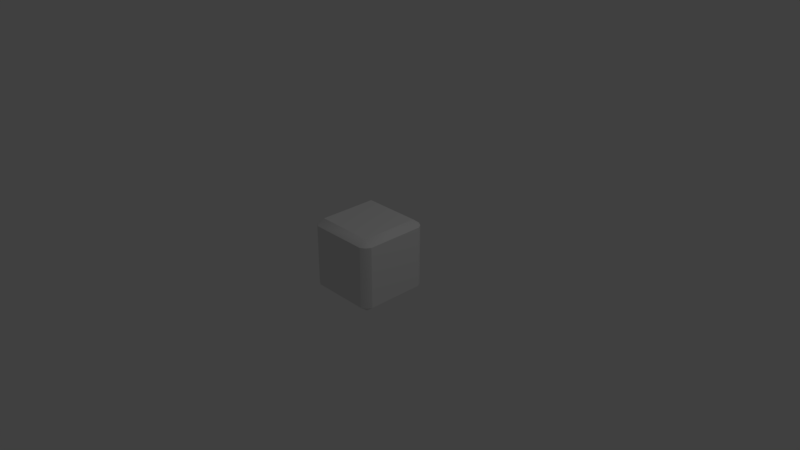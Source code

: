 # Source: Dobbelsteen.blend  (saved by Blender 2.79.0; exported with 4.5.12 LTS)
import bpy
from mathutils import Matrix  # noqa: F401  (used for matrix-valued properties, if any)

bpy.ops.wm.read_factory_settings(use_empty=True)
scene = bpy.context.scene
scene.name = 'Scene'

# ---- collections
col_collection_1 = bpy.data.collections.new('Collection 1'); scene.collection.children.link(col_collection_1)
col_collection_3 = bpy.data.collections.new('Collection 3'); scene.collection.children.link(col_collection_3)
col_collection_3.hide_render = True
col_collection_3.hide_viewport = True

# ---- materials (node trees are filled in below, after node groups)
mat_dobbelsteen = bpy.data.materials.new('Dobbelsteen')
mat_dobbelsteen.alpha_threshold = 0.0
mat_dobbelsteen.use_transparent_shadow = False
mat_dobbelsteen.roughness = 0.5

# ---- node groups
ng_auto_smooth = bpy.data.node_groups.new('Auto Smooth', 'GeometryNodeTree')
_s = ng_auto_smooth.interface.new_socket(name='Geometry', in_out='OUTPUT', socket_type='NodeSocketGeometry')
_s = ng_auto_smooth.interface.new_socket(name='Geometry', in_out='INPUT', socket_type='NodeSocketGeometry')
_s = ng_auto_smooth.interface.new_socket(name='Angle', in_out='INPUT', socket_type='NodeSocketFloat')
_s.subtype = 'ANGLE'
_s.min_value = 0.0
_s.max_value = 3.142
ng_auto_smooth.is_modifier = True
_N = ng_auto_smooth.nodes; _L = ng_auto_smooth.links
n0 = _N.new('NodeGroupOutput'); n0.name = 'Group Output'; n0.location = (480, -100)
n1 = _N.new('NodeGroupInput'); n1.name = 'Group Input'; n1.location = (-420, -300)
n2 = _N.new('NodeGroupInput'); n2.name = 'Group Input.001'; n2.location = (-60, -100)
n3 = _N.new('GeometryNodeSetShadeSmooth'); n3.name = 'Set Shade Smooth'; n3.location = (120, -100)
n3.domain = 'EDGE'
n4 = _N.new('GeometryNodeSetShadeSmooth'); n4.name = 'Set Shade Smooth.001'; n4.location = (300, -100)
n5 = _N.new('GeometryNodeInputMeshEdgeAngle'); n5.name = 'Edge Angle'; n5.location = (-420, -220)
n6 = _N.new('GeometryNodeInputEdgeSmooth'); n6.name = 'Is Edge Smooth'; n6.location = (-60, -160)
n7 = _N.new('GeometryNodeInputShadeSmooth'); n7.name = 'Is Face Smooth'; n7.location = (-240, -340)
n8 = _N.new('FunctionNodeBooleanMath'); n8.name = 'Boolean Math'; n8.location = (-60, -220)
n9 = _N.new('FunctionNodeCompare'); n9.name = 'Compare'; n9.location = (-240, -180)
n9.operation = 'LESS_EQUAL'
_L.new(n5.outputs[0], n9.inputs[0])
_L.new(n4.outputs[0], n0.inputs[0])
_L.new(n1.outputs[1], n9.inputs[1])
_L.new(n9.outputs[0], n8.inputs[0])
_L.new(n7.outputs[0], n8.inputs[1])
_L.new(n2.outputs[0], n3.inputs[0])
_L.new(n6.outputs[0], n3.inputs[1])
_L.new(n3.outputs[0], n4.inputs[0])
_L.new(n8.outputs[0], n3.inputs[2])
n0.is_active_output = True

# ---- material node trees

# ---- world
world_world = bpy.data.worlds.new('World'); scene.world = world_world
world_world.color = (0.05088, 0.05088, 0.05088)
world_world.use_sun_shadow = False
world_world.sun_shadow_jitter_overblur = 0.0
world_world.cycles.sampling_method = 'MANUAL'

# ---- cameras
cam_camera = bpy.data.cameras.new('Camera')
cam_camera.clip_end = 100.0
cam_camera.lens = 35.0
cam_camera.sensor_width = 32.0
cam_camera.sensor_height = 18.0
cam_camera.ortho_scale = 7.314
cam_camera.dof.focus_distance = 0.0
cam_camera.dof.aperture_fstop = 128.0

# ---- lights
light_lamp = bpy.data.lights.new('Lamp', 'POINT')
light_lamp.transmission_factor = 0.0
light_lamp.cutoff_distance = 30.0
light_lamp.energy = 100.0
light_lamp.shadow_buffer_clip_start = 1.001
light_lamp.shadow_soft_size = 0.1
light_lamp.shadow_maximum_resolution = 0.006
light_lamp.use_absolute_resolution = True

# ---- meshes
me_cube = bpy.data.meshes.new('Cube')
me_cube.from_pydata([(-0.4024, -0.4024, -0.5), (-0.461, -0.461, -0.422), (-0.398, -0.5, -0.422), (-0.5, -0.398, -0.422), (-0.461, -0.461, 0.422), (-0.398, -0.5, 0.422), (-0.398, -0.398, 0.5), (-0.5, -0.398, 0.422), (-0.4024, 0.4024, -0.5), (-0.461, 0.461, -0.422), (-0.5, 0.398, -0.422), (-0.398, 0.5, -0.422), (-0.398, 0.398, 0.5), (-0.461, 0.461, 0.422), (-0.398, 0.5, 0.422), (-0.5, 0.398, 0.422), (0.4024, -0.4024, -0.5), (0.461, -0.461, -0.422), (0.5, -0.398, -0.422), (0.398, -0.5, -0.422), (0.398, -0.398, 0.5), (0.461, -0.461, 0.422), (0.398, -0.5, 0.422), (0.5, -0.398, 0.422), (0.4024, 0.4024, -0.5), (0.461, 0.461, -0.422), (0.398, 0.5, -0.422), (0.5, 0.398, -0.422), (0.398, 0.398, 0.5), (0.461, 0.461, 0.422), (0.5, 0.398, 0.422), (0.398, 0.5, 0.422)], [], [(3, 7, 15, 10), (28, 20, 23, 30), (24, 8, 11, 26), (8, 24, 16, 0), (20, 6, 5, 22), (12, 28, 31, 14), (16, 24, 27, 18), (19, 22, 5, 2), (28, 12, 6, 20), (11, 14, 31, 26), (27, 30, 23, 18), (6, 12, 15, 7), (0, 16, 19, 2), (3, 0, 1), (0, 2, 1), (5, 6, 4), (6, 7, 4), (11, 8, 9), (8, 10, 9), (15, 12, 13), (12, 14, 13), (19, 16, 17), (16, 18, 17), (23, 20, 21), (20, 22, 21), (27, 24, 25), (24, 26, 25), (31, 28, 29), (28, 30, 29), (2, 5, 4, 1), (7, 3, 1, 4), (14, 11, 9, 13), (10, 15, 13, 9), (30, 27, 25, 29), (26, 31, 29, 25), (22, 19, 17, 21), (18, 23, 21, 17), (8, 0, 3, 10)])
me_cube.polygons.foreach_set('use_smooth', [True] * 38)
_uv = me_cube.uv_layers.new(name='UVMap')
_uv.uv.foreach_set('vector', [0.3265, 0.2314, 0.5052, 0.2314, 0.5052, 0.3998, 0.3265, 0.3998, 0.999, 0.4028, 0.8305, 0.4028, 0.8305, 0.3756, 0.999, 0.3756, 0.02656, 0.2747, 0.1857, 0.3354, 0.1754, 0.3598, 0.018, 0.2997, 0.9999, 0.0001035, 0.9999, 0.1705, 0.8295, 0.1705, 0.8295, 0.0001036, 0.5323, 0.03149, 0.5323, 0.2, 0.5052, 0.2, 0.5052, 0.03149, 0.6482, 0.3313, 0.8022, 0.2629, 0.8132, 0.2878, 0.6592, 0.3561, 0.8295, 0.1705, 0.9999, 0.1705, 0.999, 0.1969, 0.8305, 0.1969, 0.3265, 0.03149, 0.5052, 0.03149, 0.5052, 0.2, 0.3265, 0.2, 0.999, 0.4028, 0.999, 0.5712, 0.8305, 0.5712, 0.8305, 0.4028, 0.3265, 0.4312, 0.5052, 0.4312, 0.5052, 0.5997, 0.3265, 0.5997, 0.999, 0.1969, 0.999, 0.3756, 0.8305, 0.3756, 0.8305, 0.1969, 0.5299, 0.2113, 0.6482, 0.3313, 0.6288, 0.3504, 0.5105, 0.2304, 0.3, 0.2009, 0.3, 0.03055, 0.3265, 0.03149, 0.3265, 0.2, 0.3213, 0.2305, 0.3027, 0.2116, 0.3265, 0.2157, 0.3027, 0.2116, 0.3265, 0.2, 0.3265, 0.2157, 0.5052, 0.2, 0.5299, 0.2113, 0.5052, 0.2157, 0.5299, 0.2113, 0.5105, 0.2304, 0.5052, 0.2157, 0.1754, 0.3598, 0.1857, 0.3354, 0.1911, 0.3589, 0.1857, 0.3354, 0.2056, 0.3529, 0.1911, 0.3589, 0.6288, 0.3504, 0.6482, 0.3313, 0.6435, 0.3559, 0.6482, 0.3313, 0.6592, 0.3561, 0.6435, 0.3559, 0.3265, 0.03149, 0.3027, 0.01983, 0.3265, 0.01579, 0.3027, 0.01983, 0.3213, 0.0009825, 0.3265, 0.01579, 0.5105, 0.001042, 0.5299, 0.02013, 0.5052, 0.01579, 0.5299, 0.02013, 0.5052, 0.03149, 0.5052, 0.01579, 0.0001035, 0.2745, 0.02656, 0.2747, 0.006912, 0.2886, 0.02656, 0.2747, 0.018, 0.2997, 0.006912, 0.2886, 0.8132, 0.2878, 0.8022, 0.2629, 0.8236, 0.276, 0.8022, 0.2629, 0.8293, 0.2614, 0.8236, 0.276, 0.3265, 0.2, 0.5052, 0.2, 0.5052, 0.2157, 0.3265, 0.2157, 0.5052, 0.2314, 0.3265, 0.2314, 0.3265, 0.2157, 0.5052, 0.2157, 0.5052, 0.4312, 0.3265, 0.4312, 0.3265, 0.4155, 0.5052, 0.4155, 0.3265, 0.3998, 0.5052, 0.3998, 0.5052, 0.4155, 0.3265, 0.4155, 0.5052, 0.6311, 0.3265, 0.6311, 0.3265, 0.6154, 0.5052, 0.6154, 0.3265, 0.5997, 0.5052, 0.5997, 0.5052, 0.6154, 0.3265, 0.6154, 0.5052, 0.03149, 0.3265, 0.03149, 0.3265, 0.01579, 0.5052, 0.01579, 0.3265, 0.0001036, 0.5052, 0.0001035, 0.5052, 0.01579, 0.3265, 0.01579, 0.1857, 0.3354, 0.3027, 0.2116, 0.3213, 0.2305, 0.2056, 0.3529])
me_cube.materials.append(mat_dobbelsteen)
me_cube.use_remesh_preserve_volume = False
me_cube.use_remesh_preserve_attributes = False
me_cube.use_mirror_vertex_groups = False
me_cube.update()
me_cubeziercurve = bpy.data.meshes.new('CUBezierCurve')
me_cubeziercurve.from_pydata([], [], [])
_uv = me_cubeziercurve.uv_layers.new(name='UVMap')
_uv.uv.foreach_set('vector', [])
me_cubeziercurve.use_remesh_preserve_volume = False
me_cubeziercurve.use_remesh_preserve_attributes = False
me_cubeziercurve.use_mirror_vertex_groups = False
me_cubeziercurve.auto_texspace = False
me_cubeziercurve.update()

# ---- objects
ob_cube = bpy.data.objects.new('Cube', me_cube)
ob_lamp = bpy.data.objects.new('Lamp', light_lamp)
ob_camera = bpy.data.objects.new('Camera', cam_camera)
ob_beziercurve = bpy.data.objects.new('BezierCurve', me_cubeziercurve)

# ---- transforms, parenting, visibility, modifiers, constraints
ob_cube.location = (0.0, 0.0, 0.0)
ob_cube.lineart.crease_threshold = 0.0
_m = ob_cube.modifiers.new('Auto Smooth', 'NODES')
_m.node_group = ng_auto_smooth
_gi = [s.identifier for s in ng_auto_smooth.interface.items_tree if s.item_type == 'SOCKET' and s.in_out == 'INPUT']
_m[_gi[1]] = 0.5236  # Angle
ob_lamp.location = (4.076, 1.005, 5.904)
ob_lamp.rotation_euler = (0.6503, 0.05522, 1.866)
ob_lamp.lock_rotations_4d = False
ob_lamp.empty_display_type = 'ARROWS'
ob_lamp.color = (0.0, 0.0, 0.0, 0.0)
ob_lamp.lineart.crease_threshold = 0.0
ob_camera.location = (7.481, -6.508, 5.344)
ob_camera.rotation_euler = (1.109, 0.0, 0.8149)
ob_camera.lock_rotations_4d = False
ob_camera.empty_display_type = 'ARROWS'
ob_camera.color = (0.0, 0.0, 0.0, 0.0)
ob_camera.display_type = 'WIRE'
ob_camera.lineart.crease_threshold = 0.0
ob_beziercurve.location = (4.657e-10, 0.0, 0.0)
ob_beziercurve.rotation_euler = (0.0, 1.571, 0.0)
ob_beziercurve.scale = (0.03786, 0.03786, 0.03786)
ob_beziercurve.lineart.crease_threshold = 0.0

# ---- collection membership
col_collection_1.objects.link(ob_cube)
col_collection_1.objects.link(ob_lamp)
col_collection_1.objects.link(ob_camera)
col_collection_3.objects.link(ob_beziercurve)

# ---- scene / render settings (as saved in the file)
scene.camera = ob_camera
scene.frame_start = 1; scene.frame_end = 250; scene.frame_set(1)
scene.render.engine = 'BLENDER_EEVEE_NEXT'
scene.render.resolution_percentage = 50
scene.render.dither_intensity = 0.0
scene.cycles.use_denoising = False
scene.cycles.samples = 128
scene.cycles.sampling_pattern = 'TABULATED_SOBOL'
scene.cycles.use_adaptive_sampling = False
scene.cycles.use_light_tree = False
scene.cycles.blur_glossy = 0.0
scene.cycles.sample_clamp_indirect = 0.0
scene.view_settings.view_transform = 'Standard'
bpy.context.view_layer.update()
